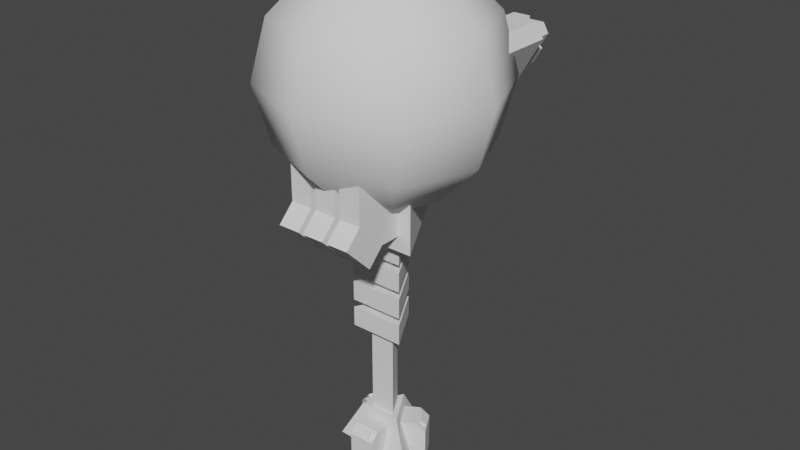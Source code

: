 # Source: orbital_pp.blend  (saved by Blender 2.80.75; exported with 4.5.12 LTS)
import bpy
from mathutils import Matrix  # noqa: F401  (used for matrix-valued properties, if any)

bpy.ops.wm.read_factory_settings(use_empty=True)
scene = bpy.context.scene
scene.name = 'Scene'

# ---- collections
col_collection = bpy.data.collections.new('Collection'); scene.collection.children.link(col_collection)

# ---- world
world_world = bpy.data.worlds.new('World'); scene.world = world_world
world_world.use_nodes = True; world_world.node_tree.nodes.clear()
_N = world_world.node_tree.nodes; _L = world_world.node_tree.links
n0 = _N.new('ShaderNodeOutputWorld'); n0.name = 'World Output'; n0.location = (300, 300)
n1 = _N.new('ShaderNodeBackground'); n1.name = 'Background'; n1.location = (10, 300)
n1.inputs[0].default_value = (0.05088, 0.05088, 0.05088, 1.0)
_L.new(n1.outputs[0], n0.inputs[0])
n0.is_active_output = True
world_world.color = (0.05088, 0.05088, 0.05088)
world_world.use_sun_shadow = False
world_world.sun_shadow_jitter_overblur = 0.0

# ---- meshes
me_plane_001 = bpy.data.meshes.new('Plane.001')
me_plane_001.from_pydata([(0.7253, 8.308, 3.628), (-0.7253, 7.639, 3.628), (0.7253, 7.639, 3.628), (-1.02e-06, 7.639, 4.884), (0.3028, 6.884, 5.338), (-0.3028, 6.884, 5.338), (0.967, 6.884, 3.138), (1.27, 6.884, 3.663), (-1.27, 6.884, 3.663), (-0.967, 6.884, 3.138), (-0.3028, 8.308, 5.338), (0.3028, 8.308, 5.338), (-1.137e-06, 8.308, 4.884), (1.27, 8.308, 3.663), (0.967, 8.308, 3.138), (-0.967, 8.308, 3.138), (-1.27, 8.308, 3.663), (-0.7253, 8.308, 3.628), (0.4608, 6.733, 2.807), (-0.4608, 6.733, 2.807), (-0.4608, 7.818, 3.138), (0.4608, 7.818, 3.138), (-0.4608, 6.733, 3.138), (0.4608, 6.733, 3.138), (-0.4608, 7.818, 2.807), (0.4608, 7.818, 2.807), (-1.884, 6.898, 3.477), (-1.434, 6.898, 2.699), (1.434, 6.898, 2.699), (1.884, 6.898, 3.477), (0.4492, 6.898, 5.962), (-0.4492, 6.898, 5.962), (-1.434, 4.912, 2.699), (-1.884, 4.912, 3.477), (1.884, 4.912, 3.477), (1.434, 4.912, 2.699), (-0.4492, 4.912, 5.962), (0.4492, 4.912, 5.962), (-1.304, 6.733, 4.267), (-0.843, 6.733, 5.065), (-0.5559, 7.818, 4.899), (-1.017, 7.818, 4.101), (-0.5559, 6.733, 4.899), (-1.017, 6.733, 4.101), (-0.843, 7.818, 5.065), (-1.304, 7.818, 4.267), (0.843, 7.818, 5.065), (1.304, 7.818, 4.267), (0.5559, 6.733, 4.899), (1.017, 6.733, 4.101), (0.5559, 7.818, 4.899), (1.017, 7.818, 4.101), (1.304, 6.733, 4.267), (0.843, 6.733, 5.065), (-3.352, 7.627, 6.057), (-1.901, 6.958, 6.057), (-3.352, 6.958, 6.057), (-2.626, 6.958, 4.801), (-2.929, 6.203, 4.347), (-2.324, 6.203, 4.347), (-3.593, 6.203, 6.546), (-3.896, 6.203, 6.021), (-1.357, 6.203, 6.021), (-1.659, 6.203, 6.546), (-2.324, 7.627, 4.347), (-2.929, 7.627, 4.347), (-2.626, 7.627, 4.801), (-3.896, 7.627, 6.021), (-3.593, 7.627, 6.546), (-1.659, 7.627, 6.546), (-1.357, 7.627, 6.021), (-1.901, 7.627, 6.057), (-3.087, 6.052, 6.877), (-2.166, 6.052, 6.877), (-2.166, 7.137, 6.546), (-3.087, 7.137, 6.546), (-2.166, 6.052, 6.546), (-3.087, 6.052, 6.546), (-2.166, 7.137, 6.877), (-3.087, 7.137, 6.877), (-0.7427, 6.216, 6.207), (-1.192, 6.216, 6.985), (-4.061, 6.216, 6.985), (-4.51, 6.216, 6.207), (-3.076, 6.216, 3.722), (-2.177, 6.216, 3.722), (-1.192, 3.311, 6.985), (-0.7427, 3.311, 6.207), (-4.51, 3.311, 6.207), (-4.061, 3.311, 6.985), (-2.177, 3.311, 3.722), (-3.076, 3.311, 3.722), (-1.323, 6.052, 5.417), (-1.783, 6.052, 4.619), (-2.07, 7.137, 4.785), (-1.61, 7.137, 5.583), (-2.07, 6.052, 4.785), (-1.61, 6.052, 5.583), (-1.783, 7.137, 4.619), (-1.323, 7.137, 5.417), (-3.469, 7.137, 4.619), (-3.93, 7.137, 5.417), (-3.182, 6.052, 4.785), (-3.643, 6.052, 5.583), (-3.182, 7.137, 4.785), (-3.643, 7.137, 5.583), (-3.93, 6.052, 5.417), (-3.469, 6.052, 4.619), (2.626, 7.627, 4.801), (3.352, 7.627, 6.057), (1.901, 7.627, 6.057), (1.901, 6.958, 6.057), (3.352, 6.958, 6.057), (2.626, 6.958, 4.801), (2.929, 6.203, 4.347), (2.324, 6.203, 4.347), (3.593, 6.203, 6.546), (3.896, 6.203, 6.021), (1.357, 6.203, 6.021), (1.659, 6.203, 6.546), (2.929, 7.627, 4.347), (2.324, 7.627, 4.347), (3.896, 7.627, 6.021), (3.593, 7.627, 6.546), (1.659, 7.627, 6.546), (1.357, 7.627, 6.021), (3.087, 6.052, 6.877), (2.166, 6.052, 6.877), (2.166, 7.137, 6.546), (3.087, 7.137, 6.546), (2.166, 6.052, 6.546), (3.087, 6.052, 6.546), (2.166, 7.137, 6.877), (3.087, 7.137, 6.877), (0.7427, 6.216, 6.207), (1.192, 6.216, 6.985), (4.061, 6.216, 6.985), (4.51, 6.216, 6.207), (3.076, 6.216, 3.722), (2.177, 6.216, 3.722), (1.192, 3.311, 6.985), (0.7427, 3.311, 6.207), (4.51, 3.311, 6.207), (4.061, 3.311, 6.985), (2.177, 3.311, 3.722), (3.076, 3.311, 3.722), (1.323, 6.052, 5.417), (1.783, 6.052, 4.619), (2.07, 7.137, 4.785), (1.61, 7.137, 5.583), (2.07, 6.052, 4.785), (1.61, 6.052, 5.583), (1.783, 7.137, 4.619), (1.323, 7.137, 5.417), (3.469, 7.137, 4.619), (3.93, 7.137, 5.417), (3.182, 6.052, 4.785), (3.643, 6.052, 5.583), (3.182, 7.137, 4.785), (3.643, 7.137, 5.583), (3.93, 6.052, 5.417), (3.469, 6.052, 4.619), (-1.719e-06, 3.287, -2.816), (-1.719e-06, 3.287, 0.05695), (2.847, -1.644, -2.816), (2.847, -1.644, 0.05695), (-2.847, -1.644, -2.816), (-2.847, -1.644, 0.05695), (0.6085, -1.644, 1.884), (-0.6085, -1.644, 1.884), (-2.12, -1.644, -1.987), (-2.12, -1.644, 1.884), (-0.6085, -1.644, -1.987), (0.6085, -1.644, -1.987), (0.6085, -5.245, -1.361), (-2.12, -4.341, 1.884), (-0.9025, -1.644, -1.987), (-0.9025, -1.644, 1.884), (0.6085, -3.715, -2.891), (-0.9025, -4.341, 1.884), (2.12, -1.644, -1.987), (2.12, -1.644, 1.884), (2.12, -4.341, 1.884), (-2.12, -3.715, -2.891), (0.9025, -1.644, -1.987), (0.9025, -1.644, 1.884), (-2.12, -5.245, -1.361), (0.9025, -4.341, 1.884), (-0.9025, -5.245, -1.361), (-0.9025, -3.715, -2.891), (-0.6085, -4.341, 1.884), (0.6085, -4.341, 1.884), (-2.12, -2.811, -1.987), (-2.12, -4.341, -0.457), (-0.9025, -4.341, -0.457), (-0.9025, -2.811, -1.987), (2.12, -4.341, -0.457), (2.12, -2.811, -1.987), (0.9025, -2.811, -1.987), (0.9025, -4.341, -0.457), (0.6085, -4.341, -0.457), (0.6085, -2.811, -1.987), (-0.6085, -2.811, -1.987), (-0.6085, -4.341, -0.457), (-0.6085, -5.245, -1.361), (-0.6085, -3.715, -2.891), (2.12, -3.715, -2.891), (2.12, -5.245, -1.361), (0.9025, -5.245, -1.361), (0.9025, -3.715, -2.891), (-5.802e-07, 3.131, 10.34), (-9.81e-07, 5.424, 1.786), (-7.014e-07, 1.757e-07, 11.18), (2.214, 2.214, 10.34), (3.835, 3.835, 8.049), (4.428, 4.428, 4.918), (3.835, 3.835, 1.786), (2.214, 2.214, -0.5058), (3.131, 1.283e-06, 10.34), (5.424, 1.871e-06, 8.049), (6.263, 1.831e-06, 4.918), (5.424, 2.057e-06, 1.786), (3.131, 1.376e-06, -0.5058), (2.214, -2.214, 10.34), (3.835, -3.835, 8.049), (4.428, -4.428, 4.918), (3.835, -3.835, 1.786), (2.214, -2.214, -0.5058), (-3.27e-08, 8.444e-07, -1.345), (2.194e-07, -3.131, 10.34), (1.18e-06, -5.424, 8.049), (1.14e-06, -6.263, 4.918), (9.935e-07, -5.424, 1.786), (4.994e-07, -3.131, -0.5058), (-2.214, -2.214, 10.34), (-3.835, -3.835, 8.049), (-4.428, -4.428, 4.918), (-3.835, -3.835, 1.786), (-2.214, -2.214, -0.5058), (-3.131, 5.614e-07, 10.34), (-5.424, -3.993e-07, 8.049), (-6.263, -1.727e-07, 4.918), (-5.424, -2.602e-08, 1.786), (-3.131, 2.815e-07, -0.5058), (-2.214, 2.214, 10.34), (-3.835, 3.835, 8.049), (-4.428, 4.428, 4.918), (-3.835, 3.835, 1.786), (-2.214, 2.214, -0.5058), (-1.276e-06, 5.424, 8.049), (-1.05e-06, 6.263, 4.918), (-6.889e-07, 3.131, -0.5058), (-1.51, -0.8716, -5.665), (-8.601e-07, 1.743, -5.665), (-8.601e-07, 1.743, -4.565), (0.7003, -0.4043, -2.567), (0.7003, -0.4043, -13.7), (-0.7003, -0.4043, -2.567), (-1.51, -0.8716, -7.197), (-1.51, -0.8716, -8.73), (-3.375e-07, 0.8087, -2.567), (-3.375e-07, 0.8087, -13.7), (-8.601e-07, 1.743, -8.73), (-8.601e-07, 1.743, -7.197), (-0.7003, -0.4043, -13.7), (-8.601e-07, 1.743, -7.63), (-8.601e-07, 1.743, -6.097), (-8.601e-07, 1.743, -3.032), (1.51, -0.8716, -3.032), (-1.51, -0.8716, -3.032), (-8.601e-07, 1.743, -4.133), (-1.51, -0.8716, -4.133), (1.51, -0.8716, -4.133), (-1.51, -0.8716, -4.565), (1.51, -0.8716, -5.665), (1.51, -0.8716, -4.565), (-1.51, -0.8716, -6.097), (1.51, -0.8716, -7.197), (1.51, -0.8716, -6.097), (-1.51, -0.8716, -7.63), (1.51, -0.8716, -8.73), (1.51, -0.8716, -7.63), (1.176, -0.6791, -13.7), (-6.565e-07, 1.358, -13.7), (-1.176, -0.6791, -13.7), (-1.381e-06, 2.573, -15.79), (-2.228, -1.286, -15.79), (2.228, -1.286, -15.79), (0.739, -0.4267, -14.16), (-3.582e-07, 0.8533, -14.16), (-0.739, -0.4267, -14.16), (-3.582e-07, 0.8533, -16.58), (-0.739, -0.4267, -16.58), (0.739, -0.4267, -16.58), (2.248, 0.4448, -16.58), (1.509, 1.725, -16.58), (-0.739, -2.17, -16.58), (0.739, -2.17, -16.58), (-1.509, 1.725, -16.58), (-2.248, 0.4448, -16.58), (1.092, 1.484, -14.16), (1.509, 1.725, -14.64), (2.248, 0.4448, -14.64), (1.831, 0.2036, -14.16), (0.739, -1.687, -14.16), (0.739, -2.17, -14.64), (-0.739, -2.17, -14.64), (-0.739, -1.687, -14.16), (-1.831, 0.2036, -14.16), (-2.248, 0.4448, -14.64), (-1.509, 1.725, -14.64), (-1.092, 1.484, -14.16), (2.922e-07, 5.917e-06, -17.46), (1.321, 1.278, -14.25), (1.573, 1.423, -14.54), (2.019, 0.6508, -14.54), (1.767, 0.5052, -14.25), (0.4459, -1.783, -14.25), (0.4459, -2.074, -14.54), (-0.4459, -2.074, -14.54), (-0.4459, -1.783, -14.25), (-1.767, 0.5052, -14.25), (-2.019, 0.6508, -14.54), (-1.573, 1.423, -14.54), (-1.321, 1.278, -14.25), (2.122, 0.7099, -14.42), (1.676, 1.482, -14.42), (1.423, 1.337, -14.13), (1.869, 0.5644, -14.13), (-0.4459, -2.192, -14.42), (0.4459, -2.192, -14.42), (0.4459, -1.901, -14.13), (-0.4459, -1.901, -14.13), (-1.676, 1.482, -14.42), (-2.122, 0.7099, -14.42), (-1.869, 0.5644, -14.13), (-1.423, 1.337, -14.13)], [], [(16, 5, 10), (12, 13, 0), (4, 13, 11), (14, 9, 15), (3, 2, 1), (12, 16, 10), (0, 15, 17), (0, 1, 2), (12, 1, 17), (10, 11, 12), (13, 14, 0), (15, 16, 17), (5, 11, 10), (14, 7, 6), (16, 9, 8), (25, 19, 24), (20, 25, 24), (23, 25, 21), (20, 19, 22), (0, 3, 12), (33, 27, 32), (35, 29, 34), (36, 30, 31), (35, 27, 28), (37, 29, 30), (33, 31, 26), (45, 39, 44), (40, 45, 44), (43, 45, 41), (42, 44, 39), (51, 52, 49), (50, 53, 46), (51, 46, 47), (46, 52, 47), (30, 29, 27), (62, 64, 70), (66, 67, 54), (58, 67, 65), (68, 63, 69), (57, 56, 55), (66, 70, 64), (54, 69, 71), (71, 56, 54), (66, 55, 71), (64, 65, 66), (67, 68, 54), (69, 70, 71), (64, 58, 65), (60, 67, 61), (62, 69, 63), (72, 78, 79), (74, 79, 78), (77, 79, 75), (74, 73, 76), (66, 56, 57), (87, 81, 86), (89, 83, 88), (90, 84, 85), (82, 86, 81), (91, 83, 84), (87, 85, 80), (99, 93, 98), (94, 99, 98), (95, 92, 99), (94, 93, 96), (103, 101, 106), (102, 100, 104), (107, 101, 100), (101, 104, 100), (84, 83, 81), (125, 115, 118), (108, 109, 122), (122, 114, 120), (123, 119, 116), (113, 111, 112), (125, 124, 110), (110, 123, 109), (109, 111, 110), (111, 108, 110), (120, 115, 121), (116, 122, 123), (118, 124, 125), (133, 127, 126), (128, 133, 129), (133, 131, 129), (127, 128, 130), (113, 109, 108), (141, 135, 134), (143, 137, 136), (138, 144, 139), (136, 140, 143), (137, 145, 138), (139, 141, 134), (153, 147, 146), (148, 153, 149), (149, 146, 151), (150, 152, 148), (160, 159, 157), (158, 161, 156), (155, 158, 159), (154, 160, 161), (137, 139, 135), (163, 164, 162), (165, 166, 164), (167, 162, 166), (162, 164, 166), (193, 171, 192), (195, 176, 177), (203, 190, 169), (188, 183, 189), (179, 193, 194), (201, 173, 168), (191, 203, 200), (173, 202, 172), (182, 199, 196), (185, 198, 199), (180, 198, 184), (181, 196, 197), (198, 206, 209), (200, 178, 201), (201, 205, 202), (176, 192, 170), (204, 178, 174), (208, 206, 207), (193, 188, 194), (197, 207, 206), (200, 204, 174), (193, 183, 186), (196, 208, 207), (202, 204, 203), (195, 183, 192), (198, 208, 199), (195, 188, 189), (251, 216, 217), (250, 214, 215), (210, 212, 213), (228, 251, 217), (250, 216, 211), (249, 213, 214), (214, 220, 215), (213, 212, 218), (228, 217, 222), (216, 220, 221), (213, 219, 214), (217, 221, 222), (218, 212, 223), (228, 222, 227), (220, 226, 221), (218, 224, 219), (222, 226, 227), (219, 225, 220), (228, 227, 233), (225, 232, 226), (223, 230, 224), (227, 232, 233), (225, 230, 231), (223, 212, 229), (228, 233, 238), (232, 236, 237), (229, 235, 230), (232, 238, 233), (231, 235, 236), (229, 212, 234), (228, 238, 243), (236, 242, 237), (234, 240, 235), (237, 243, 238), (236, 240, 241), (234, 212, 239), (241, 247, 242), (239, 245, 240), (242, 248, 243), (241, 245, 246), (239, 212, 244), (228, 243, 248), (244, 249, 245), (247, 251, 248), (246, 249, 250), (244, 212, 210), (228, 248, 251), (247, 250, 211), (251, 211, 216), (250, 249, 214), (250, 215, 216), (249, 210, 213), (214, 219, 220), (216, 215, 220), (213, 218, 219), (217, 216, 221), (220, 225, 226), (218, 223, 224), (222, 221, 226), (219, 224, 225), (225, 231, 232), (223, 229, 230), (227, 226, 232), (225, 224, 230), (232, 231, 236), (229, 234, 235), (232, 237, 238), (231, 230, 235), (236, 241, 242), (234, 239, 240), (237, 242, 243), (236, 235, 240), (241, 246, 247), (239, 244, 245), (242, 247, 248), (241, 240, 245), (244, 210, 249), (247, 211, 251), (246, 245, 249), (247, 246, 250), (268, 270, 267), (255, 261, 260), (257, 256, 255), (273, 253, 252), (276, 263, 258), (265, 259, 279), (273, 274, 275), (276, 277, 278), (279, 280, 281), (275, 253, 254), (278, 263, 266), (281, 262, 265), (269, 272, 268), (267, 271, 269), (267, 269, 268), (273, 275, 254), (272, 271, 270), (276, 278, 266), (279, 281, 265), (277, 258, 263), (257, 261, 264), (274, 252, 253), (280, 259, 262), (282, 283, 284), (285, 287, 312), (282, 285, 283), (282, 286, 287), (284, 285, 286), (301, 295, 291), (302, 295, 301), (290, 304, 288), (291, 294, 293), (288, 302, 303), (305, 297, 293), (306, 297, 305), (289, 308, 290), (297, 292, 293), (290, 306, 307), (309, 299, 292), (309, 298, 299), (292, 298, 291), (289, 310, 311), (301, 303, 302), (306, 304, 307), (310, 308, 311), (303, 289, 288), (287, 286, 312), (286, 285, 312), (325, 327, 328), (326, 315, 314), (327, 314, 313), (316, 327, 313), (325, 316, 315), (330, 332, 329), (330, 319, 318), (331, 318, 317), (320, 331, 317), (319, 332, 320), (333, 335, 336), (322, 333, 323), (335, 322, 321), (336, 321, 324), (333, 324, 323), (16, 8, 5), (12, 11, 13), (4, 7, 13), (14, 6, 9), (12, 17, 16), (0, 14, 15), (0, 17, 1), (12, 3, 1), (5, 4, 11), (14, 13, 7), (16, 15, 9), (25, 18, 19), (20, 21, 25), (23, 18, 25), (20, 24, 19), (0, 2, 3), (33, 26, 27), (35, 28, 29), (36, 37, 30), (35, 32, 27), (37, 34, 29), (33, 36, 31), (45, 38, 39), (40, 41, 45), (43, 38, 45), (42, 40, 44), (51, 47, 52), (50, 48, 53), (51, 50, 46), (46, 53, 52), (29, 28, 27), (27, 26, 31), (31, 30, 27), (62, 59, 64), (66, 65, 67), (58, 61, 67), (68, 60, 63), (66, 71, 70), (54, 68, 69), (71, 55, 56), (66, 57, 55), (64, 59, 58), (60, 68, 67), (62, 70, 69), (72, 73, 78), (74, 75, 79), (77, 72, 79), (74, 78, 73), (66, 54, 56), (87, 80, 81), (89, 82, 83), (90, 91, 84), (82, 89, 86), (91, 88, 83), (87, 90, 85), (99, 92, 93), (94, 95, 99), (95, 97, 92), (94, 98, 93), (103, 105, 101), (102, 107, 100), (107, 106, 101), (101, 105, 104), (83, 82, 81), (81, 80, 85), (85, 84, 81), (125, 121, 115), (109, 123, 122), (122, 120, 108), (120, 121, 108), (122, 117, 114), (123, 124, 119), (110, 108, 121), (121, 125, 110), (110, 124, 123), (109, 112, 111), (111, 113, 108), (120, 114, 115), (116, 117, 122), (118, 119, 124), (133, 132, 127), (128, 132, 133), (133, 126, 131), (127, 132, 128), (113, 112, 109), (141, 140, 135), (143, 142, 137), (138, 145, 144), (136, 135, 140), (137, 142, 145), (139, 144, 141), (153, 152, 147), (148, 152, 153), (149, 153, 146), (150, 147, 152), (160, 155, 159), (158, 154, 161), (155, 154, 158), (154, 155, 160), (135, 136, 137), (137, 138, 139), (139, 134, 135), (163, 165, 164), (165, 167, 166), (167, 163, 162), (175, 171, 193), (171, 170, 192), (177, 179, 194), (194, 195, 177), (172, 202, 169), (202, 203, 169), (188, 186, 183), (179, 175, 193), (191, 200, 168), (200, 201, 168), (191, 190, 203), (173, 201, 202), (182, 187, 199), (199, 187, 185), (185, 184, 198), (180, 197, 198), (197, 180, 181), (181, 182, 196), (198, 197, 206), (200, 174, 178), (201, 178, 205), (176, 195, 192), (204, 205, 178), (208, 209, 206), (193, 186, 188), (197, 196, 207), (200, 203, 204), (193, 192, 183), (196, 199, 208), (202, 205, 204), (195, 189, 183), (198, 209, 208), (195, 194, 188), (268, 272, 270), (255, 256, 261), (257, 264, 256), (273, 254, 253), (276, 266, 263), (265, 262, 259), (273, 252, 274), (276, 258, 277), (279, 259, 280), (275, 274, 253), (278, 277, 263), (281, 280, 262), (269, 271, 272), (267, 270, 271), (257, 260, 261), (282, 287, 285), (282, 284, 286), (284, 283, 285), (291, 289, 301), (289, 300, 301), (302, 294, 295), (290, 307, 304), (291, 295, 294), (288, 293, 302), (293, 294, 302), (293, 288, 305), (288, 304, 305), (306, 296, 297), (289, 311, 308), (297, 296, 292), (290, 292, 306), (292, 296, 306), (292, 290, 309), (290, 308, 309), (309, 310, 298), (292, 299, 298), (289, 291, 310), (291, 298, 310), (301, 300, 303), (306, 305, 304), (310, 309, 308), (303, 300, 289), (325, 326, 327), (326, 325, 315), (327, 326, 314), (316, 328, 327), (325, 328, 316), (330, 331, 332), (330, 329, 319), (331, 330, 318), (320, 332, 331), (319, 329, 332), (333, 334, 335), (322, 334, 333), (335, 334, 322), (336, 335, 321), (333, 336, 324)])
me_plane_001.polygons.foreach_set('use_smooth', [0, 0, 0, 0, 0, 0, 0, 0, 0, 0, 0, 0, 0, 0, 0, 0, 0, 0, 0, 0, 0, 0, 0, 0, 0, 0, 0, 0, 0, 0, 0, 0, 0, 0, 0, 0, 0, 0, 0, 0, 0, 0, 0, 0, 0, 0, 0, 0, 0, 0, 0, 0, 0, 0, 0, 0, 0, 0, 0, 0, 0, 0, 0, 0, 0, 0, 0, 0, 0, 0, 0, 0, 0, 0, 0, 0, 0, 0, 0, 0, 0, 0, 0, 0, 0, 0, 0, 0, 0, 0, 0, 0, 0, 0, 0, 0, 0, 0, 0, 0, 0, 0, 0, 0, 0, 0, 0, 0, 0, 0, 0, 0, 0, 0, 0, 0, 0, 0, 0, 0, 0, 0, 0, 0, 0, 0, 0, 0, 0, 0, 0, 0, 0, 1, 1, 1, 1, 1, 1, 1, 1, 1, 1, 1, 1, 1, 1, 1, 1, 1, 1, 1, 1, 1, 1, 1, 1, 1, 1, 1, 1, 1, 1, 1, 1, 1, 1, 1, 1, 1, 1, 1, 1, 1, 1, 1, 1, 1, 1, 1, 1, 1, 1, 1, 1, 1, 1, 1, 1, 1, 1, 1, 1, 1, 1, 1, 1, 1, 1, 1, 1, 1, 1, 1, 1, 1, 1, 1, 1, 1, 1, 1, 1, 0, 0, 0, 0, 0, 0, 0, 0, 0, 0, 0, 0, 0, 0, 0, 0, 0, 0, 0, 0, 0, 0, 0, 0, 0, 0, 0, 0, 0, 0, 0, 0, 0, 0, 0, 0, 0, 0, 0, 0, 0, 0, 0, 0, 0, 0, 0, 0, 0, 0, 0, 0, 0, 0, 0, 0, 0, 0, 0, 0, 0, 0, 0, 0, 0, 0, 0, 0, 0, 0, 0, 0, 0, 0, 0, 0, 0, 0, 0, 0, 0, 0, 0, 0, 0, 0, 0, 0, 0, 0, 0, 0, 0, 0, 0, 0, 0, 0, 0, 0, 0, 0, 0, 0, 0, 0, 0, 0, 0, 0, 0, 0, 0, 0, 0, 0, 0, 0, 0, 0, 0, 0, 0, 0, 0, 0, 0, 0, 0, 0, 0, 0, 0, 0, 0, 0, 0, 0, 0, 0, 0, 0, 0, 0, 0, 0, 0, 0, 0, 0, 0, 0, 0, 0, 0, 0, 0, 0, 0, 0, 0, 0, 0, 0, 0, 0, 0, 0, 0, 0, 0, 0, 0, 0, 0, 0, 0, 0, 0, 0, 0, 0, 0, 0, 0, 0, 0, 0, 0, 0, 0, 0, 0, 0, 0, 0, 0, 0, 0, 0, 0, 0, 0, 0, 0, 0, 0, 0, 0, 0, 0, 0, 0, 0, 0, 0, 0, 0, 0, 0, 0, 0, 0, 0, 0, 0, 0, 0, 0, 0, 0, 0, 0, 0, 0, 0, 0, 0, 0, 0, 0, 0, 0, 0, 0, 0, 0, 0, 0, 0, 0, 0, 0, 0, 0, 0, 0, 0])
_uv = me_plane_001.uv_layers.new(name='UVMap')
_uv.uv.foreach_set('vector', [0.3172, 0.08167, 0.4146, 0.01, 0.4146, 0.08167, 0.7413, 0.241, 0.8028, 0.1771, 0.8046, 0.2045, 0.4146, 0.08167, 0.3172, 0.01, 0.4146, 0.01, 0.3172, 0.08167, 0.4146, 0.01, 0.4146, 0.08167, 0.2171, 0.01, 0.2901, 0.01, 0.2536, 0.07324, 0.7413, 0.241, 0.8028, 0.3049, 0.7185, 0.2562, 0.8046, 0.2045, 0.8292, 0.2897, 0.8046, 0.2775, 0.5607, 0.1292, 0.4877, 0.09551, 0.5607, 0.09551, 0.5607, 0.09551, 0.4877, 0.1292, 0.4877, 0.09551, 0.7185, 0.2562, 0.7185, 0.2257, 0.7413, 0.241, 0.8028, 0.1771, 0.8292, 0.1923, 0.8046, 0.2045, 0.8292, 0.2897, 0.8028, 0.3049, 0.8046, 0.2775, 0.8235, 0.454, 0.793, 0.3823, 0.8235, 0.3823, 0.8235, 0.454, 0.793, 0.3823, 0.8235, 0.3823, 0.8235, 0.454, 0.793, 0.3823, 0.8235, 0.3823, 0.7121, 0.3254, 0.6657, 0.38, 0.6657, 0.3254, 0.6657, 0.3087, 0.7121, 0.3254, 0.6657, 0.3254, 0.7288, 0.38, 0.7121, 0.3254, 0.7288, 0.3254, 0.649, 0.3254, 0.6657, 0.38, 0.649, 0.38, 0.5607, 0.09551, 0.4877, 0.1292, 0.4877, 0.09551, 0.7575, 0.6431, 0.8575, 0.6883, 0.7575, 0.6883, 0.7575, 0.6431, 0.8575, 0.6883, 0.7575, 0.6883, 0.7575, 0.6883, 0.8575, 0.6431, 0.8575, 0.6883, 0.5759, 0.4173, 0.7203, 0.5173, 0.5759, 0.5173, 0.5759, 0.4173, 0.7203, 0.5173, 0.5759, 0.5173, 0.5759, 0.4173, 0.7203, 0.5173, 0.5759, 0.5173, 0.7121, 0.3254, 0.6657, 0.38, 0.6657, 0.3254, 0.6657, 0.3087, 0.7121, 0.3254, 0.6657, 0.3254, 0.7288, 0.38, 0.7121, 0.3254, 0.7288, 0.3254, 0.649, 0.38, 0.6657, 0.3254, 0.6657, 0.38, 0.649, 0.3254, 0.6657, 0.38, 0.649, 0.38, 0.7288, 0.3254, 0.7121, 0.38, 0.7121, 0.3254, 0.6657, 0.3087, 0.7121, 0.3254, 0.6657, 0.3254, 0.7121, 0.3254, 0.6657, 0.38, 0.6657, 0.3254, 0.741, 0.6635, 0.741, 0.808, 0.5767, 0.7584, 0.3172, 0.01, 0.4146, 0.08167, 0.3172, 0.08167, 0.8046, 0.2045, 0.8292, 0.2897, 0.8046, 0.2775, 0.4146, 0.08167, 0.3172, 0.01, 0.4146, 0.01, 0.3172, 0.08167, 0.4146, 0.01, 0.4146, 0.08167, 0.2171, 0.01, 0.2901, 0.01, 0.2536, 0.07324, 0.8046, 0.2045, 0.7185, 0.2257, 0.8028, 0.1771, 0.8046, 0.2775, 0.7185, 0.2562, 0.7413, 0.241, 0.4877, 0.1292, 0.5607, 0.09551, 0.5607, 0.1292, 0.5607, 0.09551, 0.4877, 0.1292, 0.4877, 0.09551, 0.8028, 0.1771, 0.8292, 0.1923, 0.8046, 0.2045, 0.8292, 0.2897, 0.8028, 0.3049, 0.8046, 0.2775, 0.7185, 0.2562, 0.7185, 0.2257, 0.7413, 0.241, 0.8235, 0.3823, 0.793, 0.454, 0.793, 0.3823, 0.793, 0.454, 0.8235, 0.3823, 0.8235, 0.454, 0.793, 0.454, 0.8235, 0.3823, 0.8235, 0.454, 0.7121, 0.38, 0.6657, 0.3254, 0.7121, 0.3254, 0.6657, 0.3087, 0.7121, 0.3254, 0.6657, 0.3254, 0.7288, 0.38, 0.7121, 0.3254, 0.7288, 0.3254, 0.649, 0.3254, 0.6657, 0.38, 0.649, 0.38, 0.5607, 0.1292, 0.4877, 0.09551, 0.5607, 0.09551, 0.5797, 0.8437, 0.5345, 0.99, 0.5345, 0.8437, 0.5345, 0.99, 0.5797, 0.8437, 0.5797, 0.99, 0.5797, 0.99, 0.5345, 0.8437, 0.5797, 0.8437, 0.5947, 0.8456, 0.741, 0.99, 0.5947, 0.99, 0.5947, 0.99, 0.741, 0.8456, 0.741, 0.99, 0.741, 0.8456, 0.5947, 0.99, 0.5947, 0.8456, 0.7121, 0.3254, 0.6657, 0.38, 0.6657, 0.3254, 0.6657, 0.3087, 0.7121, 0.3254, 0.6657, 0.3254, 0.7288, 0.3254, 0.7121, 0.38, 0.7121, 0.3254, 0.649, 0.3254, 0.6657, 0.38, 0.649, 0.38, 0.649, 0.38, 0.6657, 0.3254, 0.6657, 0.38, 0.7288, 0.38, 0.7121, 0.3254, 0.7288, 0.3254, 0.7121, 0.38, 0.6657, 0.3254, 0.7121, 0.3254, 0.6657, 0.3254, 0.7121, 0.3087, 0.7121, 0.3254, 0.741, 0.6635, 0.741, 0.808, 0.5767, 0.7584, 0.4146, 0.08167, 0.3172, 0.01, 0.4146, 0.01, 0.8046, 0.2775, 0.8046, 0.2045, 0.8292, 0.1923, 0.3172, 0.08167, 0.4146, 0.01, 0.4146, 0.08167, 0.3172, 0.01, 0.4146, 0.08167, 0.3172, 0.08167, 0.2536, 0.07324, 0.2171, 0.01, 0.2901, 0.01, 0.7185, 0.2562, 0.7185, 0.2257, 0.7413, 0.241, 0.7413, 0.241, 0.8028, 0.1771, 0.8046, 0.2045, 0.5607, 0.09551, 0.4877, 0.1292, 0.4877, 0.09551, 0.5607, 0.1292, 0.4877, 0.09551, 0.5607, 0.09551, 0.8235, 0.3823, 0.793, 0.454, 0.793, 0.3823, 0.793, 0.3823, 0.8235, 0.454, 0.793, 0.454, 0.793, 0.3823, 0.8235, 0.454, 0.793, 0.454, 0.6657, 0.3254, 0.7121, 0.38, 0.6657, 0.38, 0.7121, 0.3087, 0.6657, 0.3254, 0.6657, 0.3087, 0.6657, 0.3254, 0.649, 0.38, 0.649, 0.3254, 0.7121, 0.38, 0.7288, 0.3254, 0.7288, 0.38, 0.4877, 0.09552, 0.5607, 0.1292, 0.4877, 0.1292, 0.5345, 0.8437, 0.5797, 0.99, 0.5345, 0.99, 0.5345, 0.8437, 0.5797, 0.99, 0.5345, 0.99, 0.5345, 0.99, 0.5797, 0.8437, 0.5797, 0.99, 0.5947, 0.99, 0.741, 0.8456, 0.741, 0.99, 0.741, 0.99, 0.5947, 0.8456, 0.741, 0.8456, 0.741, 0.99, 0.5947, 0.8456, 0.741, 0.8456, 0.6657, 0.3254, 0.7121, 0.38, 0.6657, 0.38, 0.7121, 0.3087, 0.6657, 0.3254, 0.6657, 0.3087, 0.649, 0.3254, 0.6657, 0.38, 0.649, 0.38, 0.7288, 0.38, 0.7121, 0.3254, 0.7288, 0.3254, 0.7121, 0.38, 0.7288, 0.3254, 0.7288, 0.38, 0.649, 0.3254, 0.6657, 0.38, 0.649, 0.38, 0.7121, 0.3254, 0.6657, 0.3087, 0.7121, 0.3087, 0.6657, 0.3254, 0.7121, 0.38, 0.6657, 0.38, 0.5767, 0.7131, 0.741, 0.6635, 0.7018, 0.8306, 0.8454, 0.99, 0.99, 0.7033, 0.99, 0.99, 0.8454, 0.99, 0.99, 0.7033, 0.99, 0.99, 0.8454, 0.99, 0.99, 0.7033, 0.99, 0.99, 0.99, 0.6883, 0.7418, 0.545, 0.99, 0.4017, 0.8542, 0.2897, 0.99, 0.1718, 0.9312, 0.3667, 0.9312, 0.3667, 0.99, 0.3667, 0.99, 0.1718, 0.8542, 0.2897, 0.8542, 0.1718, 0.99, 0.1718, 0.7579, 0.1568, 0.8669, 0.09551, 0.8669, 0.1568, 0.5757, 0.1568, 0.6936, 0.09551, 0.6936, 0.1568, 0.9312, 0.3667, 0.99, 0.3667, 0.99, 0.1718, 0.5757, 0.1568, 0.6936, 0.09551, 0.6936, 0.1568, 0.99, 0.1568, 0.9312, 0.09551, 0.99, 0.09551, 0.5757, 0.1568, 0.6936, 0.09551, 0.6936, 0.1568, 0.99, 0.1718, 0.9312, 0.3667, 0.8542, 0.2897, 0.99, 0.1568, 0.9312, 0.09551, 0.99, 0.09551, 0.99, 0.1718, 0.8542, 0.2897, 0.9312, 0.3667, 0.9312, 0.09551, 0.8669, 0.1568, 0.8669, 0.09551, 0.8542, 0.2897, 0.8857, 0.4122, 0.9312, 0.3667, 0.9312, 0.1568, 0.8669, 0.09551, 0.9312, 0.09551, 0.99, 0.1568, 0.9312, 0.09551, 0.99, 0.09551, 0.7579, 0.09551, 0.8669, 0.1568, 0.7579, 0.1568, 0.7579, 0.09551, 0.8669, 0.1568, 0.7579, 0.1568, 0.6936, 0.09551, 0.7579, 0.1568, 0.6936, 0.1568, 0.9312, 0.3667, 0.8087, 0.3352, 0.8857, 0.4122, 0.6936, 0.1568, 0.7579, 0.09551, 0.7579, 0.1568, 0.8542, 0.2897, 0.8857, 0.4122, 0.8087, 0.3352, 0.6936, 0.1568, 0.7579, 0.09551, 0.7579, 0.1568, 0.9312, 0.3667, 0.8087, 0.3352, 0.8542, 0.2897, 0.9312, 0.1568, 0.8669, 0.09551, 0.9312, 0.09551, 0.9312, 0.3667, 0.8087, 0.3352, 0.8542, 0.2897, 0.9312, 0.3667, 0.8087, 0.3352, 0.8857, 0.4122, 0.4858, 0.8448, 0.2581, 0.8477, 0.3974, 0.7627, 0.1047, 0.04838, 0.1939, 0.3112, 0.0339, 0.2791, 0.5337, 0.8095, 0.5429, 0.6466, 0.4243, 0.7587, 0.5429, 0.6466, 0.5337, 0.8095, 0.4243, 0.7587, 0.1047, 0.99, 0.1939, 0.7271, 0.2552, 0.9269, 0.4112, 0.3031, 0.3974, 0.5304, 0.2581, 0.4454, 0.1939, 0.3112, 0.01, 0.5192, 0.0339, 0.2791, 0.4243, 0.7587, 0.5429, 0.6466, 0.3797, 0.6466, 0.5429, 0.6466, 0.4243, 0.7587, 0.3797, 0.6466, 0.1939, 0.7271, 0.01, 0.5192, 0.1732, 0.5192, 0.3974, 0.5304, 0.2015, 0.6466, 0.2581, 0.4454, 0.3974, 0.7627, 0.2015, 0.6466, 0.3647, 0.6466, 0.3797, 0.6466, 0.5429, 0.6466, 0.4243, 0.5345, 0.5429, 0.6466, 0.3797, 0.6466, 0.4243, 0.5345, 0.01, 0.5192, 0.1939, 0.3112, 0.1732, 0.5192, 0.3647, 0.6466, 0.2581, 0.8477, 0.2015, 0.6466, 0.3647, 0.6466, 0.2581, 0.4454, 0.3974, 0.5304, 0.1732, 0.5192, 0.0339, 0.7593, 0.01, 0.5192, 0.5429, 0.6466, 0.4243, 0.5345, 0.5337, 0.4836, 0.0339, 0.2791, 0.2552, 0.1115, 0.1939, 0.3112, 0.3974, 0.7627, 0.4112, 0.99, 0.2581, 0.8477, 0.3974, 0.5304, 0.4112, 0.3031, 0.4858, 0.4483, 0.0339, 0.7593, 0.2552, 0.9269, 0.1047, 0.99, 0.4243, 0.5345, 0.5429, 0.6466, 0.5337, 0.4836, 0.5429, 0.6466, 0.5337, 0.4836, 0.4243, 0.5345, 0.2552, 0.9269, 0.0339, 0.7593, 0.1939, 0.7271, 0.4858, 0.4483, 0.2581, 0.4454, 0.4112, 0.3031, 0.4112, 0.99, 0.3974, 0.7627, 0.4858, 0.8448, 0.1047, 0.04838, 0.1939, 0.3112, 0.0339, 0.2791, 0.5337, 0.4836, 0.5429, 0.6466, 0.4243, 0.5345, 0.5429, 0.6466, 0.4243, 0.5345, 0.3797, 0.6466, 0.0339, 0.7593, 0.1732, 0.5192, 0.1939, 0.7271, 0.3974, 0.5304, 0.2015, 0.6466, 0.2581, 0.4454, 0.2581, 0.8477, 0.3647, 0.6466, 0.3974, 0.7627, 0.0339, 0.2791, 0.1732, 0.5192, 0.01, 0.5192, 0.4243, 0.5345, 0.5429, 0.6466, 0.3797, 0.6466, 0.01, 0.5192, 0.1939, 0.3112, 0.1732, 0.5192, 0.3647, 0.6466, 0.2581, 0.8477, 0.2015, 0.6466, 0.2015, 0.6466, 0.3974, 0.5304, 0.3647, 0.6466, 0.01, 0.5192, 0.1939, 0.7271, 0.0339, 0.7593, 0.3797, 0.6466, 0.5429, 0.6466, 0.4243, 0.7587, 0.5429, 0.6466, 0.3797, 0.6466, 0.4243, 0.7587, 0.3974, 0.7627, 0.4112, 0.99, 0.2581, 0.8477, 0.2581, 0.4454, 0.4858, 0.4483, 0.3974, 0.5304, 0.0339, 0.7593, 0.2552, 0.9269, 0.1047, 0.99, 0.4243, 0.7587, 0.5429, 0.6466, 0.5337, 0.8095, 0.5429, 0.6466, 0.4243, 0.7587, 0.5337, 0.8095, 0.1939, 0.3112, 0.1047, 0.04838, 0.2552, 0.1115, 0.4858, 0.8448, 0.4112, 0.99, 0.2581, 0.8477, 0.1047, 0.04838, 0.2552, 0.1115, 0.1939, 0.3112, 0.1047, 0.99, 0.0339, 0.7593, 0.1939, 0.7271, 0.4112, 0.3031, 0.4858, 0.4483, 0.3974, 0.5304, 0.1939, 0.3112, 0.1732, 0.5192, 0.01, 0.5192, 0.1939, 0.7271, 0.0339, 0.7593, 0.01, 0.5192, 0.3974, 0.5304, 0.3647, 0.6466, 0.2015, 0.6466, 0.3974, 0.7627, 0.2581, 0.8477, 0.2015, 0.6466, 0.01, 0.5192, 0.0339, 0.2791, 0.1939, 0.3112, 0.3647, 0.6466, 0.3974, 0.7627, 0.2581, 0.8477, 0.3647, 0.6466, 0.2015, 0.6466, 0.2581, 0.4454, 0.1732, 0.5192, 0.1939, 0.7271, 0.0339, 0.7593, 0.0339, 0.2791, 0.1047, 0.04838, 0.2552, 0.1115, 0.3974, 0.7627, 0.4858, 0.8448, 0.4112, 0.99, 0.3974, 0.5304, 0.2581, 0.4454, 0.4112, 0.3031, 0.0339, 0.7593, 0.1939, 0.7271, 0.2552, 0.9269, 0.2552, 0.9269, 0.1047, 0.99, 0.0339, 0.7593, 0.4858, 0.4483, 0.3974, 0.5304, 0.2581, 0.4454, 0.4112, 0.99, 0.2581, 0.8477, 0.3974, 0.7627, 0.1047, 0.04838, 0.2552, 0.1115, 0.1939, 0.3112, 0.0339, 0.7593, 0.01, 0.5192, 0.1732, 0.5192, 0.3974, 0.5304, 0.3647, 0.6466, 0.2015, 0.6466, 0.2581, 0.8477, 0.2015, 0.6466, 0.3647, 0.6466, 0.0339, 0.2791, 0.1939, 0.3112, 0.1732, 0.5192, 0.01, 0.5192, 0.0339, 0.2791, 0.1939, 0.3112, 0.3647, 0.6466, 0.3974, 0.7627, 0.2581, 0.8477, 0.2015, 0.6466, 0.2581, 0.4454, 0.3974, 0.5304, 0.01, 0.5192, 0.1732, 0.5192, 0.1939, 0.7271, 0.3974, 0.7627, 0.4858, 0.8448, 0.4112, 0.99, 0.2581, 0.4454, 0.4112, 0.3031, 0.4858, 0.4483, 0.0339, 0.7593, 0.1939, 0.7271, 0.2552, 0.9269, 0.1939, 0.3112, 0.0339, 0.2791, 0.1047, 0.04838, 0.4335, 0.09953, 0.2815, 0.1549, 0.2815, 0.09953, 0.4296, 0.01, 0.99, 0.08051, 0.4296, 0.08051, 0.99, 0.08051, 0.4296, 0.01, 0.99, 0.01, 0.2815, 0.09953, 0.4335, 0.1549, 0.2815, 0.1549, 0.2815, 0.09953, 0.4335, 0.1549, 0.2815, 0.1549, 0.4335, 0.09953, 0.2815, 0.1549, 0.2815, 0.09953, 0.2815, 0.1549, 0.4335, 0.09953, 0.4335, 0.1549, 0.2815, 0.1549, 0.4335, 0.09953, 0.4335, 0.1549, 0.4335, 0.09953, 0.2815, 0.1549, 0.2815, 0.09953, 0.4335, 0.09953, 0.2815, 0.1549, 0.2815, 0.09953, 0.4335, 0.09953, 0.2815, 0.1549, 0.2815, 0.09953, 0.4335, 0.09953, 0.2815, 0.1549, 0.2815, 0.09953, 0.2815, 0.1549, 0.4335, 0.09953, 0.4335, 0.1549, 0.4335, 0.09953, 0.2815, 0.1549, 0.2815, 0.09953, 0.6229, 0.3248, 0.5469, 0.1932, 0.6989, 0.1932, 0.6989, 0.1932, 0.6229, 0.3248, 0.5469, 0.1932, 0.6989, 0.1932, 0.6229, 0.3248, 0.5469, 0.1932, 0.6989, 0.1932, 0.6229, 0.3248, 0.5469, 0.1932, 0.6989, 0.1932, 0.6229, 0.3248, 0.5469, 0.1932, 0.6989, 0.1932, 0.6229, 0.3248, 0.5469, 0.1932, 0.4296, 0.08051, 0.99, 0.01, 0.99, 0.08051, 0.6989, 0.1932, 0.6229, 0.3248, 0.5469, 0.1932, 0.6989, 0.1932, 0.6229, 0.3248, 0.5469, 0.1932, 0.4903, 0.4049, 0.4311, 0.3023, 0.5495, 0.3023, 0.2467, 0.4323, 0.2467, 0.208, 0.3526, 0.3202, 0.3444, 0.2852, 0.5158, 0.1754, 0.4628, 0.2852, 0.4628, 0.2852, 0.2914, 0.1754, 0.5158, 0.1754, 0.4628, 0.2852, 0.2914, 0.1754, 0.5158, 0.1754, 0.6636, 0.6301, 0.6636, 0.5323, 0.5759, 0.5323, 0.8304, 0.8044, 0.756, 0.9023, 0.756, 0.8044, 0.8304, 0.7066, 0.756, 0.77, 0.756, 0.7066, 0.756, 0.99, 0.8304, 0.9023, 0.8304, 0.99, 0.5759, 0.6544, 0.6636, 0.6301, 0.6393, 0.6544, 0.6636, 0.6301, 0.6636, 0.5323, 0.5759, 0.5323, 0.8304, 0.8044, 0.756, 0.9023, 0.756, 0.8044, 0.8304, 0.7066, 0.756, 0.77, 0.756, 0.7066, 0.756, 0.9023, 0.8304, 0.99, 0.756, 0.99, 0.5759, 0.6544, 0.6636, 0.6301, 0.6393, 0.6544, 0.6636, 0.6301, 0.6636, 0.5323, 0.5759, 0.5323, 0.756, 0.8044, 0.8304, 0.9023, 0.756, 0.9023, 0.756, 0.99, 0.8304, 0.9023, 0.8304, 0.99, 0.5759, 0.6544, 0.6636, 0.6301, 0.6393, 0.6544, 0.756, 0.8044, 0.8304, 0.77, 0.8304, 0.8044, 0.8304, 0.8044, 0.756, 0.77, 0.8304, 0.77, 0.8304, 0.8044, 0.756, 0.77, 0.8304, 0.77, 0.8304, 0.77, 0.756, 0.7066, 0.8304, 0.7066, 0.2467, 0.4323, 0.2467, 0.208, 0.3526, 0.3202, 0.2467, 0.4323, 0.2467, 0.208, 0.3526, 0.3202, 0.04415, 0.02343, 0.02343, 0.06832, 0.02343, 0.02343, 0.04415, 0.06832, 0.05258, 0.02343, 0.05258, 0.06832, 0.02343, 0.06832, 0.04415, 0.07675, 0.02343, 0.07675, 0.015, 0.02343, 0.02343, 0.06832, 0.015, 0.06832, 0.04415, 0.02343, 0.02343, 0.015, 0.04415, 0.015, 0.02343, 0.02343, 0.04415, 0.06832, 0.02343, 0.06832, 0.02343, 0.02343, 0.015, 0.06832, 0.015, 0.02343, 0.04415, 0.02343, 0.02343, 0.015, 0.04415, 0.015, 0.05258, 0.06832, 0.04415, 0.02343, 0.05258, 0.02343, 0.02343, 0.07675, 0.04415, 0.06832, 0.04415, 0.07675, 0.02343, 0.06832, 0.04415, 0.02343, 0.04415, 0.06832, 0.015, 0.02343, 0.02343, 0.06832, 0.015, 0.06832, 0.04415, 0.02343, 0.02343, 0.015, 0.04415, 0.015, 0.04415, 0.06832, 0.05258, 0.02343, 0.05258, 0.06832, 0.02343, 0.06832, 0.04415, 0.07675, 0.02343, 0.07675, 0.3172, 0.08167, 0.3172, 0.01, 0.4146, 0.01, 0.7413, 0.241, 0.7185, 0.2257, 0.8028, 0.1771, 0.4146, 0.08167, 0.3172, 0.08167, 0.3172, 0.01, 0.3172, 0.08167, 0.3172, 0.01, 0.4146, 0.01, 0.7413, 0.241, 0.8046, 0.2775, 0.8028, 0.3049, 0.8046, 0.2045, 0.8292, 0.1923, 0.8292, 0.2897, 0.5607, 0.1292, 0.4877, 0.1292, 0.4877, 0.09551, 0.5607, 0.09551, 0.5607, 0.1292, 0.4877, 0.1292, 0.8235, 0.454, 0.793, 0.454, 0.793, 0.3823, 0.8235, 0.454, 0.793, 0.454, 0.793, 0.3823, 0.8235, 0.454, 0.793, 0.454, 0.793, 0.3823, 0.7121, 0.3254, 0.7121, 0.38, 0.6657, 0.38, 0.6657, 0.3087, 0.7121, 0.3087, 0.7121, 0.3254, 0.7288, 0.38, 0.7121, 0.38, 0.7121, 0.3254, 0.649, 0.3254, 0.6657, 0.3254, 0.6657, 0.38, 0.5607, 0.09551, 0.5607, 0.1292, 0.4877, 0.1292, 0.7575, 0.6431, 0.8575, 0.6431, 0.8575, 0.6883, 0.7575, 0.6431, 0.8575, 0.6431, 0.8575, 0.6883, 0.7575, 0.6883, 0.7575, 0.6431, 0.8575, 0.6431, 0.5759, 0.4173, 0.7203, 0.4173, 0.7203, 0.5173, 0.5759, 0.4173, 0.7203, 0.4173, 0.7203, 0.5173, 0.5759, 0.4173, 0.7203, 0.4173, 0.7203, 0.5173, 0.7121, 0.3254, 0.7121, 0.38, 0.6657, 0.38, 0.6657, 0.3087, 0.7121, 0.3087, 0.7121, 0.3254, 0.7288, 0.38, 0.7121, 0.38, 0.7121, 0.3254, 0.649, 0.38, 0.649, 0.3254, 0.6657, 0.3254, 0.649, 0.3254, 0.6657, 0.3254, 0.6657, 0.38, 0.7288, 0.3254, 0.7288, 0.38, 0.7121, 0.38, 0.6657, 0.3087, 0.7121, 0.3087, 0.7121, 0.3254, 0.7121, 0.3254, 0.7121, 0.38, 0.6657, 0.38, 0.741, 0.808, 0.7018, 0.8306, 0.5767, 0.7584, 0.5767, 0.7584, 0.5767, 0.7131, 0.7018, 0.6409, 0.7018, 0.6409, 0.741, 0.6635, 0.5767, 0.7584, 0.3172, 0.01, 0.4146, 0.01, 0.4146, 0.08167, 0.8046, 0.2045, 0.8292, 0.1923, 0.8292, 0.2897, 0.4146, 0.08167, 0.3172, 0.08167, 0.3172, 0.01, 0.3172, 0.08167, 0.3172, 0.01, 0.4146, 0.01, 0.8046, 0.2045, 0.7413, 0.241, 0.7185, 0.2257, 0.8046, 0.2775, 0.8028, 0.3049, 0.7185, 0.2562, 0.4877, 0.1292, 0.4877, 0.09551, 0.5607, 0.09551, 0.5607, 0.09551, 0.5607, 0.1292, 0.4877, 0.1292, 0.8235, 0.3823, 0.8235, 0.454, 0.793, 0.454, 0.793, 0.454, 0.793, 0.3823, 0.8235, 0.3823, 0.793, 0.454, 0.793, 0.3823, 0.8235, 0.3823, 0.7121, 0.38, 0.6657, 0.38, 0.6657, 0.3254, 0.6657, 0.3087, 0.7121, 0.3087, 0.7121, 0.3254, 0.7288, 0.38, 0.7121, 0.38, 0.7121, 0.3254, 0.649, 0.3254, 0.6657, 0.3254, 0.6657, 0.38, 0.5607, 0.1292, 0.4877, 0.1292, 0.4877, 0.09551, 0.5797, 0.8437, 0.5797, 0.99, 0.5345, 0.99, 0.5345, 0.99, 0.5345, 0.8437, 0.5797, 0.8437, 0.5797, 0.99, 0.5345, 0.99, 0.5345, 0.8437, 0.5947, 0.8456, 0.741, 0.8456, 0.741, 0.99, 0.5947, 0.99, 0.5947, 0.8456, 0.741, 0.8456, 0.741, 0.8456, 0.741, 0.99, 0.5947, 0.99, 0.7121, 0.3254, 0.7121, 0.38, 0.6657, 0.38, 0.6657, 0.3087, 0.7121, 0.3087, 0.7121, 0.3254, 0.7288, 0.3254, 0.7288, 0.38, 0.7121, 0.38, 0.649, 0.3254, 0.6657, 0.3254, 0.6657, 0.38, 0.649, 0.38, 0.649, 0.3254, 0.6657, 0.3254, 0.7288, 0.38, 0.7121, 0.38, 0.7121, 0.3254, 0.7121, 0.38, 0.6657, 0.38, 0.6657, 0.3254, 0.6657, 0.3254, 0.6657, 0.3087, 0.7121, 0.3087, 0.741, 0.808, 0.7018, 0.8306, 0.5767, 0.7584, 0.5767, 0.7584, 0.5767, 0.7131, 0.7018, 0.6409, 0.7018, 0.6409, 0.741, 0.6635, 0.5767, 0.7584, 0.4146, 0.08167, 0.3172, 0.08167, 0.3172, 0.01, 0.8046, 0.2045, 0.8028, 0.1771, 0.8292, 0.1923, 0.8292, 0.1923, 0.8292, 0.2897, 0.8046, 0.2775, 0.8292, 0.2897, 0.8028, 0.3049, 0.8046, 0.2775, 0.3172, 0.08167, 0.3172, 0.01, 0.4146, 0.01, 0.3172, 0.01, 0.4146, 0.01, 0.4146, 0.08167, 0.7413, 0.241, 0.8046, 0.2775, 0.8028, 0.3049, 0.8028, 0.3049, 0.7185, 0.2562, 0.7413, 0.241, 0.7413, 0.241, 0.7185, 0.2257, 0.8028, 0.1771, 0.5607, 0.09551, 0.5607, 0.1292, 0.4877, 0.1292, 0.5607, 0.1292, 0.4877, 0.1292, 0.4877, 0.09551, 0.8235, 0.3823, 0.8235, 0.454, 0.793, 0.454, 0.793, 0.3823, 0.8235, 0.3823, 0.8235, 0.454, 0.793, 0.3823, 0.8235, 0.3823, 0.8235, 0.454, 0.6657, 0.3254, 0.7121, 0.3254, 0.7121, 0.38, 0.7121, 0.3087, 0.7121, 0.3254, 0.6657, 0.3254, 0.6657, 0.3254, 0.6657, 0.38, 0.649, 0.38, 0.7121, 0.38, 0.7121, 0.3254, 0.7288, 0.3254, 0.4877, 0.09552, 0.5607, 0.09551, 0.5607, 0.1292, 0.5345, 0.8437, 0.5797, 0.8437, 0.5797, 0.99, 0.5345, 0.8437, 0.5797, 0.8437, 0.5797, 0.99, 0.5345, 0.99, 0.5345, 0.8437, 0.5797, 0.8437, 0.5947, 0.99, 0.5947, 0.8456, 0.741, 0.8456, 0.741, 0.99, 0.5947, 0.99, 0.5947, 0.8456, 0.741, 0.99, 0.5947, 0.99, 0.5947, 0.8456, 0.6657, 0.3254, 0.7121, 0.3254, 0.7121, 0.38, 0.7121, 0.3087, 0.7121, 0.3254, 0.6657, 0.3254, 0.649, 0.3254, 0.6657, 0.3254, 0.6657, 0.38, 0.7288, 0.38, 0.7121, 0.38, 0.7121, 0.3254, 0.7121, 0.38, 0.7121, 0.3254, 0.7288, 0.3254, 0.649, 0.3254, 0.6657, 0.3254, 0.6657, 0.38, 0.7121, 0.3254, 0.6657, 0.3254, 0.6657, 0.3087, 0.6657, 0.3254, 0.7121, 0.3254, 0.7121, 0.38, 0.7018, 0.8306, 0.5767, 0.7584, 0.5767, 0.7131, 0.5767, 0.7131, 0.7018, 0.6409, 0.741, 0.6635, 0.741, 0.6635, 0.741, 0.808, 0.7018, 0.8306, 0.8454, 0.99, 0.8454, 0.7033, 0.99, 0.7033, 0.8454, 0.99, 0.8454, 0.7033, 0.99, 0.7033, 0.8454, 0.99, 0.8454, 0.7033, 0.99, 0.7033, 0.8542, 0.1718, 0.99, 0.1718, 0.8542, 0.2897, 0.99, 0.1718, 0.99, 0.3667, 0.9312, 0.3667, 0.99, 0.1718, 0.8542, 0.1718, 0.8542, 0.2897, 0.8542, 0.2897, 0.9312, 0.3667, 0.99, 0.1718, 0.99, 0.3667, 0.9312, 0.3667, 0.99, 0.1718, 0.9312, 0.3667, 0.8542, 0.2897, 0.99, 0.1718, 0.7579, 0.1568, 0.7579, 0.09551, 0.8669, 0.09551, 0.5757, 0.1568, 0.5757, 0.09551, 0.6936, 0.09551, 0.8542, 0.1718, 0.8542, 0.2897, 0.99, 0.1718, 0.8542, 0.2897, 0.9312, 0.3667, 0.99, 0.1718, 0.5757, 0.1568, 0.5757, 0.09551, 0.6936, 0.09551, 0.99, 0.1568, 0.9312, 0.1568, 0.9312, 0.09551, 0.5757, 0.1568, 0.5757, 0.09551, 0.6936, 0.09551, 0.8542, 0.2897, 0.8542, 0.1718, 0.99, 0.1718, 0.99, 0.1718, 0.99, 0.3667, 0.9312, 0.3667, 0.99, 0.1568, 0.9312, 0.1568, 0.9312, 0.09551, 0.9312, 0.3667, 0.99, 0.3667, 0.99, 0.1718, 0.99, 0.1718, 0.8542, 0.1718, 0.8542, 0.2897, 0.9312, 0.09551, 0.9312, 0.1568, 0.8669, 0.1568, 0.8542, 0.2897, 0.8087, 0.3352, 0.8857, 0.4122, 0.9312, 0.1568, 0.8669, 0.1568, 0.8669, 0.09551, 0.99, 0.1568, 0.9312, 0.1568, 0.9312, 0.09551, 0.7579, 0.09551, 0.8669, 0.09551, 0.8669, 0.1568, 0.7579, 0.09551, 0.8669, 0.09551, 0.8669, 0.1568, 0.6936, 0.09551, 0.7579, 0.09551, 0.7579, 0.1568, 0.9312, 0.3667, 0.8542, 0.2897, 0.8087, 0.3352, 0.6936, 0.1568, 0.6936, 0.09551, 0.7579, 0.09551, 0.8542, 0.2897, 0.9312, 0.3667, 0.8857, 0.4122, 0.6936, 0.1568, 0.6936, 0.09551, 0.7579, 0.09551, 0.9312, 0.3667, 0.8857, 0.4122, 0.8087, 0.3352, 0.9312, 0.1568, 0.8669, 0.1568, 0.8669, 0.09551, 0.9312, 0.3667, 0.8857, 0.4122, 0.8087, 0.3352, 0.9312, 0.3667, 0.8542, 0.2897, 0.8087, 0.3352, 0.4335, 0.09953, 0.4335, 0.1549, 0.2815, 0.1549, 0.4296, 0.01, 0.99, 0.01, 0.99, 0.08051, 0.99, 0.08051, 0.4296, 0.08051, 0.4296, 0.01, 0.2815, 0.09953, 0.4335, 0.09953, 0.4335, 0.1549, 0.2815, 0.09953, 0.4335, 0.09953, 0.4335, 0.1549, 0.4335, 0.09953, 0.4335, 0.1549, 0.2815, 0.1549, 0.2815, 0.1549, 0.2815, 0.09953, 0.4335, 0.09953, 0.2815, 0.1549, 0.2815, 0.09953, 0.4335, 0.09953, 0.4335, 0.09953, 0.4335, 0.1549, 0.2815, 0.1549, 0.4335, 0.09953, 0.4335, 0.1549, 0.2815, 0.1549, 0.4335, 0.09953, 0.4335, 0.1549, 0.2815, 0.1549, 0.4335, 0.09953, 0.4335, 0.1549, 0.2815, 0.1549, 0.2815, 0.1549, 0.2815, 0.09953, 0.4335, 0.09953, 0.4335, 0.09953, 0.4335, 0.1549, 0.2815, 0.1549, 0.4296, 0.08051, 0.4296, 0.01, 0.99, 0.01, 0.3444, 0.2852, 0.2914, 0.1754, 0.5158, 0.1754, 0.4628, 0.2852, 0.3444, 0.2852, 0.2914, 0.1754, 0.4628, 0.2852, 0.3444, 0.2852, 0.2914, 0.1754, 0.5759, 0.5323, 0.5759, 0.6544, 0.6636, 0.6301, 0.5759, 0.6544, 0.6393, 0.6544, 0.6636, 0.6301, 0.8304, 0.8044, 0.8304, 0.9023, 0.756, 0.9023, 0.8304, 0.7066, 0.8304, 0.77, 0.756, 0.77, 0.756, 0.99, 0.756, 0.9023, 0.8304, 0.9023, 0.5759, 0.6544, 0.5759, 0.5323, 0.6636, 0.6301, 0.5759, 0.5323, 0.6636, 0.5323, 0.6636, 0.6301, 0.5759, 0.5323, 0.5759, 0.6544, 0.6636, 0.6301, 0.5759, 0.6544, 0.6393, 0.6544, 0.6636, 0.6301, 0.8304, 0.8044, 0.8304, 0.9023, 0.756, 0.9023, 0.8304, 0.7066, 0.8304, 0.77, 0.756, 0.77, 0.756, 0.9023, 0.8304, 0.9023, 0.8304, 0.99, 0.5759, 0.6544, 0.5759, 0.5323, 0.6636, 0.6301, 0.5759, 0.5323, 0.6636, 0.5323, 0.6636, 0.6301, 0.5759, 0.5323, 0.5759, 0.6544, 0.6636, 0.6301, 0.5759, 0.6544, 0.6393, 0.6544, 0.6636, 0.6301, 0.756, 0.8044, 0.8304, 0.8044, 0.8304, 0.9023, 0.756, 0.99, 0.756, 0.9023, 0.8304, 0.9023, 0.5759, 0.6544, 0.5759, 0.5323, 0.6636, 0.6301, 0.5759, 0.5323, 0.6636, 0.5323, 0.6636, 0.6301, 0.756, 0.8044, 0.756, 0.77, 0.8304, 0.77, 0.8304, 0.8044, 0.756, 0.8044, 0.756, 0.77, 0.8304, 0.8044, 0.756, 0.8044, 0.756, 0.77, 0.8304, 0.77, 0.756, 0.77, 0.756, 0.7066, 0.04415, 0.02343, 0.04415, 0.06832, 0.02343, 0.06832, 0.04415, 0.06832, 0.04415, 0.02343, 0.05258, 0.02343, 0.02343, 0.06832, 0.04415, 0.06832, 0.04415, 0.07675, 0.015, 0.02343, 0.02343, 0.02343, 0.02343, 0.06832, 0.04415, 0.02343, 0.02343, 0.02343, 0.02343, 0.015, 0.02343, 0.02343, 0.04415, 0.02343, 0.04415, 0.06832, 0.02343, 0.02343, 0.02343, 0.06832, 0.015, 0.06832, 0.04415, 0.02343, 0.02343, 0.02343, 0.02343, 0.015, 0.05258, 0.06832, 0.04415, 0.06832, 0.04415, 0.02343, 0.02343, 0.07675, 0.02343, 0.06832, 0.04415, 0.06832, 0.02343, 0.06832, 0.02343, 0.02343, 0.04415, 0.02343, 0.015, 0.02343, 0.02343, 0.02343, 0.02343, 0.06832, 0.04415, 0.02343, 0.02343, 0.02343, 0.02343, 0.015, 0.04415, 0.06832, 0.04415, 0.02343, 0.05258, 0.02343, 0.02343, 0.06832, 0.04415, 0.06832, 0.04415, 0.07675])
me_plane_001.use_remesh_preserve_volume = False
me_plane_001.use_remesh_preserve_attributes = False
me_plane_001.use_mirror_vertex_groups = False
me_plane_001.update()
arm_armature = bpy.data.armatures.new('Armature')  # bones are not reproduced

# ---- objects
ob_plane = bpy.data.objects.new('Plane', me_plane_001)
ob_armature = bpy.data.objects.new('Armature', arm_armature)

# ---- transforms, parenting, visibility, modifiers, constraints
ob_plane.location = (0.0, 0.0, 0.0)
ob_plane.lineart.crease_threshold = 0.0
ob_armature.location = (0.0, 0.0, 0.0)
ob_armature.lineart.crease_threshold = 0.0

# ---- collection membership
col_collection.objects.link(ob_plane)
col_collection.objects.link(ob_armature)

# ---- scene / render settings (as saved in the file)
scene.frame_start = 1; scene.frame_end = 250; scene.frame_set(1)
scene.render.engine = 'BLENDER_EEVEE_NEXT'
scene.render.film_transparent = True
scene.cycles.use_denoising = False
scene.cycles.samples = 128
scene.cycles.sampling_pattern = 'TABULATED_SOBOL'
scene.cycles.use_adaptive_sampling = False
scene.cycles.use_light_tree = False
scene.view_settings.view_transform = 'Filmic'
bpy.context.view_layer.update()

# ---- added for rendering (the .blend has no active camera and no usable light): camera, sun
cam_auto = bpy.data.cameras.new('AutoCamera')
cam_auto.lens = 50.0
cam_auto.sensor_width = 36.0
cam_auto.clip_end = 1000.0
ob_auto_camera = bpy.data.objects.new('AutoCamera', cam_auto)
scene.collection.objects.link(ob_auto_camera)
ob_auto_camera.location = (31.906, -37.2645, 22.3873)
ob_auto_camera.rotation_euler = (1.09748, -7.21219e-08, 0.694738)
scene.camera = ob_auto_camera
light_auto_sun = bpy.data.lights.new('AutoSun', 'SUN')
light_auto_sun.energy = 3.0
light_auto_sun.angle = 0.0523599
ob_auto_sun = bpy.data.objects.new('AutoSun', light_auto_sun)
scene.collection.objects.link(ob_auto_sun)
ob_auto_sun.rotation_euler = (0.872665, 0.174533, 0.523599)
bpy.context.view_layer.update()
